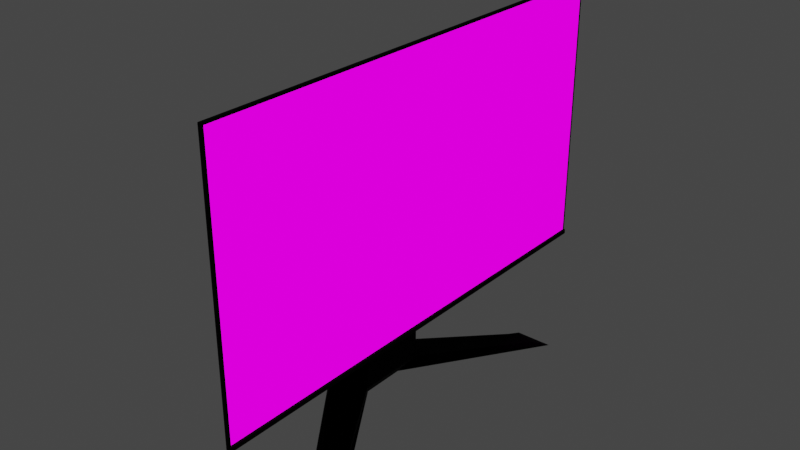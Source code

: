 # Source: monitor12.blend  (saved by Blender 3.4.6; exported with 4.5.12 LTS)
import bpy
from mathutils import Matrix  # noqa: F401  (used for matrix-valued properties, if any)

bpy.ops.wm.read_factory_settings(use_empty=True)
scene = bpy.context.scene
scene.name = 'Scene'

# ---- collections
col_collection = bpy.data.collections.new('Collection'); scene.collection.children.link(col_collection)

# ---- images (referenced by path relative to the original .blend; pixels are not part of the script)
import os
ASSET_DIR = os.environ.get("B2B_ASSET_DIR", "")  # directory of the original .blend (textures are referenced by path, not embedded)
HERE = os.path.dirname(os.path.abspath(__file__))  # packed textures are extracted next to this script under _unpacked/

def load_image(name, relpath, width, height, colorspace="sRGB"):
    """Load a texture the original file referenced (path relative to the .blend, or extracted next to this script)."""
    p = next((c for c in (os.path.join(HERE, relpath), os.path.join(ASSET_DIR, relpath)) if relpath and os.path.exists(c)), "")
    if p:
        img = bpy.data.images.load(p, check_existing=True)
        img.name = name
    else:  # same state as the original file: an image datablock whose file is absent (Cycles renders it pink)
        img = bpy.data.images.new(name, width, height)
        img.source = "FILE"
        img.filepath = "//" + (relpath or name)
    img.colorspace_settings.name = colorspace
    return img
img_screenshot_2023_12_30_134612_png = load_image('Screenshot 2023-12-30 134612.png', 'Screenshot 2023-12-30 134612.png', 1024, 1024, 'sRGB')

# ---- materials (node trees are filled in below, after node groups)
mat_plastic = bpy.data.materials.new('plastic')
mat_plastic.use_transparent_shadow = False
mat_screen = bpy.data.materials.new('screen')
mat_screen.use_transparent_shadow = False
mat_material = bpy.data.materials.new('Material')
mat_material.use_transparent_shadow = False

# ---- node groups
ng_auto_smooth = bpy.data.node_groups.new('Auto Smooth', 'GeometryNodeTree')
_s = ng_auto_smooth.interface.new_socket(name='Geometry', in_out='OUTPUT', socket_type='NodeSocketGeometry')
_s = ng_auto_smooth.interface.new_socket(name='Geometry', in_out='INPUT', socket_type='NodeSocketGeometry')
_s = ng_auto_smooth.interface.new_socket(name='Angle', in_out='INPUT', socket_type='NodeSocketFloat')
_s.subtype = 'ANGLE'
_s.min_value = 0.0
_s.max_value = 3.142
ng_auto_smooth.is_modifier = True
_N = ng_auto_smooth.nodes; _L = ng_auto_smooth.links
n0 = _N.new('NodeGroupOutput'); n0.name = 'Group Output'; n0.location = (480, -100)
n1 = _N.new('NodeGroupInput'); n1.name = 'Group Input'; n1.location = (-420, -300)
n2 = _N.new('NodeGroupInput'); n2.name = 'Group Input.001'; n2.location = (-60, -100)
n3 = _N.new('GeometryNodeSetShadeSmooth'); n3.name = 'Set Shade Smooth'; n3.location = (120, -100)
n3.domain = 'EDGE'
n4 = _N.new('GeometryNodeSetShadeSmooth'); n4.name = 'Set Shade Smooth.001'; n4.location = (300, -100)
n5 = _N.new('GeometryNodeInputMeshEdgeAngle'); n5.name = 'Edge Angle'; n5.location = (-420, -220)
n6 = _N.new('GeometryNodeInputEdgeSmooth'); n6.name = 'Is Edge Smooth'; n6.location = (-60, -160)
n7 = _N.new('GeometryNodeInputShadeSmooth'); n7.name = 'Is Face Smooth'; n7.location = (-240, -340)
n8 = _N.new('FunctionNodeBooleanMath'); n8.name = 'Boolean Math'; n8.location = (-60, -220)
n9 = _N.new('FunctionNodeCompare'); n9.name = 'Compare'; n9.location = (-240, -180)
n9.operation = 'LESS_EQUAL'
_L.new(n5.outputs[0], n9.inputs[0])
_L.new(n4.outputs[0], n0.inputs[0])
_L.new(n1.outputs[1], n9.inputs[1])
_L.new(n9.outputs[0], n8.inputs[0])
_L.new(n7.outputs[0], n8.inputs[1])
_L.new(n2.outputs[0], n3.inputs[0])
_L.new(n6.outputs[0], n3.inputs[1])
_L.new(n3.outputs[0], n4.inputs[0])
_L.new(n8.outputs[0], n3.inputs[2])
n0.is_active_output = True

# ---- material node trees
mat_plastic.use_nodes = True; mat_plastic.node_tree.nodes.clear()
_N = mat_plastic.node_tree.nodes; _L = mat_plastic.node_tree.links
n0 = _N.new('ShaderNodeBsdfPrincipled'); n0.name = 'Principled BSDF'; n0.location = (10, 300)
n0.distribution = 'GGX'
n0.subsurface_method = 'RANDOM_WALK_SKIN'
n0.inputs[0].default_value = (0.00704, 0.00704, 0.00704, 1.0)
n0.inputs[1].default_value = 0.7934
n0.inputs[2].default_value = 0.8884
n0.inputs[3].default_value = 1.45
n0.inputs[13].default_value = 0.2066
n0.inputs[27].default_value = (0.0, 0.0, 0.0, 1.0)
n0.inputs[28].default_value = 1.0
n1 = _N.new('ShaderNodeOutputMaterial'); n1.name = 'Material Output'; n1.location = (300, 300)
_L.new(n0.outputs[0], n1.inputs[0])
n1.is_active_output = True
mat_screen.use_nodes = True; mat_screen.node_tree.nodes.clear()
_N = mat_screen.node_tree.nodes; _L = mat_screen.node_tree.links
n0 = _N.new('ShaderNodeOutputMaterial'); n0.name = 'Material Output'; n0.location = (300, 300)
n1 = _N.new('ShaderNodeEmission'); n1.name = 'Emission'; n1.location = (10, 300)
n1.inputs[1].default_value = 1.5
n2 = _N.new('ShaderNodeTexImage'); n2.name = 'Image Texture'; n2.location = (-280, 278)
n2.image = img_screenshot_2023_12_30_134612_png
_L.new(n1.outputs[0], n0.inputs[0])
_L.new(n2.outputs[0], n1.inputs[0])
n0.is_active_output = True
mat_material.use_nodes = True; mat_material.node_tree.nodes.clear()
_N = mat_material.node_tree.nodes; _L = mat_material.node_tree.links
n0 = _N.new('ShaderNodeBsdfPrincipled'); n0.name = 'Principled BSDF'; n0.location = (10, 300)
n0.distribution = 'GGX'
n0.subsurface_method = 'RANDOM_WALK_SKIN'
n0.inputs[0].default_value = (0.003288, 0.003288, 0.003288, 1.0)
n0.inputs[1].default_value = 0.7107
n0.inputs[2].default_value = 1.0
n0.inputs[3].default_value = 1.45
n0.inputs[13].default_value = 0.1694
n0.inputs[27].default_value = (0.0, 0.0, 0.0, 1.0)
n0.inputs[28].default_value = 1.0
n1 = _N.new('ShaderNodeOutputMaterial'); n1.name = 'Material Output'; n1.location = (300, 300)
_L.new(n0.outputs[0], n1.inputs[0])
n1.is_active_output = True

# ---- world
world_world = bpy.data.worlds.new('World'); scene.world = world_world
world_world.use_nodes = True; world_world.node_tree.nodes.clear()
_N = world_world.node_tree.nodes; _L = world_world.node_tree.links
n0 = _N.new('ShaderNodeOutputWorld'); n0.name = 'World Output'; n0.location = (300, 300)
n1 = _N.new('ShaderNodeBackground'); n1.name = 'Background'; n1.location = (10, 300)
n1.inputs[0].default_value = (0.05088, 0.05088, 0.05088, 1.0)
_L.new(n1.outputs[0], n0.inputs[0])
n0.is_active_output = True
world_world.color = (0.05088, 0.05088, 0.05088)
world_world.use_sun_shadow = False
world_world.sun_shadow_jitter_overblur = 0.0

# ---- meshes
me_cylinder = bpy.data.meshes.new('Cylinder')
me_cylinder.from_pydata([(-3.351, -5.559, 2.548), (2.881, -5.559, 2.548), (-3.351, 5.559, 2.548), (2.881, 5.559, 2.548), (2.935, 5.617, 2.548), (2.935, -5.617, 2.548), (-3.405, -5.617, 2.548), (-3.405, 5.617, 2.548), (3.002, -4.88, 2.064), (2.894, -4.88, 1.591), (3.002, 4.88, 2.064), (2.894, 4.88, 1.591), (3.002, -5.609, 2.639), (2.894, -5.609, 2.639), (3.002, 5.609, 2.639), (2.894, 5.609, 2.639), (3.002, 5.609, 2.539), (2.894, 5.609, 2.539), (3.002, -5.609, 2.539), (2.894, -5.609, 2.539), (0.2857, -4.88, 1.591), (0.2857, 4.88, 1.591), (0.06189, -5.609, 2.532), (0.06189, 5.609, 2.532), (3.002, 5.609, 2.366), (2.894, -5.609, 2.366), (2.894, 5.609, 2.366), (3.002, -5.609, 2.366), (0.06189, -5.609, 2.366), (0.06189, 5.609, 2.366), (-3.399, 5.609, 2.366), (-3.399, 5.609, 2.539), (-3.399, -5.609, 2.539), (-3.399, -5.609, 2.366), (3.002, -2.541, 2.064), (2.894, -2.541, 1.591), (3.002, -2.92, 2.639), (2.894, -2.92, 2.639), (2.894, -2.92, 2.539), (3.002, -2.92, 2.539), (0.2857, -2.541, 1.591), (0.06189, -2.92, 2.532), (0.06189, -2.92, 2.366), (3.002, -2.92, 2.366), (-3.399, -2.92, 2.539), (-3.399, -2.92, 2.366), (3.002, -4.844, 2.064), (2.894, -5.567, 2.639), (2.894, -5.567, 2.539), (3.002, -5.567, 2.539), (0.06189, -5.567, 2.532), (0.06189, -5.567, 2.366), (3.002, -5.567, 2.366), (-3.399, -5.567, 2.539), (-3.399, -5.567, 2.366), (2.662, -4.844, 1.591), (3.002, -5.567, 2.639), (0.2857, -4.844, 1.591), (2.662, -2.584, 1.591), (3.002, -2.97, 2.639), (0.2857, -2.584, 1.591), (3.002, -2.584, 2.064), (2.894, -2.97, 2.639), (2.894, -2.97, 2.539), (3.002, -2.97, 2.539), (0.06189, -2.97, 2.532), (0.06189, -2.97, 2.366), (3.002, -2.97, 2.366), (-3.399, -2.97, 2.539), (-3.399, -2.97, 2.366), (2.94, -4.88, 1.795), (2.94, 4.88, 1.795), (2.94, 5.609, 2.639), (2.94, -5.609, 2.639), (2.94, -5.609, 2.539), (2.94, 5.609, 2.539), (2.94, 5.609, 2.366), (2.94, -5.609, 2.366), (2.94, -2.92, 2.639), (2.94, -2.541, 1.795), (2.709, -4.844, 2.024), (2.94, -5.567, 2.639), (2.94, -2.97, 2.639), (2.709, -2.584, 2.024), (1.039, -0.9861, 1.493), (-0.9327, -0.9861, 1.493), (1.039, 0.9861, 1.493), (-0.9327, 0.9861, 1.493), (1.039, -0.9861, 2.45), (-0.9327, -0.9861, 2.45), (1.039, 0.9861, 2.45), (-0.9327, 0.9861, 2.45), (0.0, 0.628, -4.172e-07), (2.384e-07, 0.628, 1.645), (0.1225, 0.616, -4.172e-07), (0.1225, 0.616, 1.645), (0.2403, 0.5802, -4.172e-07), (0.2403, 0.5802, 1.645), (0.3489, 0.5222, -6.557e-07), (0.3489, 0.5222, 1.645), (0.4441, 0.4441, -6.557e-07), (0.4441, 0.4441, 1.645), (0.5222, 0.3489, -6.557e-07), (0.5222, 0.3489, 1.645), (0.5802, 0.2403, -6.557e-07), (0.5802, 0.2403, 1.645), (0.616, 0.1225, -6.557e-07), (0.616, 0.1225, 1.645), (0.628, -6.582e-09, -6.557e-07), (0.628, -6.582e-09, 1.645), (0.616, -0.1225, -6.557e-07), (0.616, -0.1225, 1.645), (0.5802, -0.2403, -6.557e-07), (0.5802, -0.2403, 1.645), (0.5222, -0.3489, -6.557e-07), (0.5222, -0.3489, 1.645), (0.4441, -0.4441, -6.557e-07), (0.4441, -0.4441, 1.645), (0.3489, -0.5222, -6.557e-07), (0.3489, -0.5222, 1.645), (0.2403, -0.5802, -4.172e-07), (0.2403, -0.5802, 1.645), (0.1225, -0.616, -4.172e-07), (0.1225, -0.616, 1.645), (0.0, -0.628, -4.172e-07), (2.384e-07, -0.628, 1.645), (-0.1225, -0.616, -4.172e-07), (-0.1225, -0.616, 1.645), (-0.2403, -0.5802, -4.172e-07), (-0.2403, -0.5802, 1.645), (-0.3489, -0.5222, -4.172e-07), (-0.3489, -0.5222, 1.645), (-0.4441, -0.4441, -4.172e-07), (-0.4441, -0.4441, 1.645), (-0.5222, -0.3489, -4.172e-07), (-0.5222, -0.3489, 1.645), (-0.5802, -0.2403, -4.172e-07), (-0.5802, -0.2403, 1.645), (-0.616, -0.1225, -4.172e-07), (-0.616, -0.1225, 1.645), (-0.628, -6.582e-09, -4.172e-07), (-0.628, -6.582e-09, 1.645), (-0.616, 0.1225, -4.172e-07), (-0.616, 0.1225, 1.645), (-0.5802, 0.2403, -4.172e-07), (-0.5802, 0.2403, 1.645), (-0.5222, 0.3489, -4.172e-07), (-0.5222, 0.3489, 1.645), (-0.4441, 0.4441, -4.172e-07), (-0.4441, 0.4441, 1.645), (-0.3489, 0.5222, -4.172e-07), (-0.3489, 0.5222, 1.645), (-0.2403, 0.5802, -4.172e-07), (-0.2403, 0.5802, 1.645), (-0.1225, 0.616, -4.172e-07), (-0.1225, 0.616, 1.645)], [], [(0, 2, 3, 1), (3, 2, 7, 4), (0, 1, 5, 6), (1, 3, 4, 5), (2, 0, 6, 7), (79, 35, 11, 71), (75, 17, 15, 72), (81, 47, 13, 73), (77, 25, 9, 70), (49, 56, 12, 18), (55, 9, 20, 57), (47, 48, 19, 13), (52, 49, 18, 27), (73, 13, 19, 74), (76, 26, 17, 75), (51, 57, 20, 28), (26, 11, 21, 29), (25, 19, 22, 28), (38, 17, 23, 41), (9, 25, 28, 20), (17, 26, 29, 23), (23, 29, 30, 31), (71, 11, 26, 76), (46, 52, 27, 8), (74, 19, 25, 77), (53, 54, 33, 32), (51, 28, 33, 54), (41, 23, 31, 44), (28, 22, 32, 33), (65, 41, 44, 68), (29, 42, 45, 30), (31, 30, 45, 44), (10, 24, 43, 34), (63, 38, 41, 65), (29, 21, 40, 42), (24, 16, 39, 43), (15, 17, 38, 37), (11, 35, 40, 21), (16, 14, 36, 39), (72, 15, 37, 78), (83, 58, 35, 79), (70, 9, 55, 80), (19, 48, 50, 22), (22, 50, 53, 32), (66, 51, 54, 69), (68, 69, 54, 53), (61, 67, 52, 46), (66, 60, 57, 51), (67, 64, 49, 52), (62, 63, 48, 47), (58, 55, 57, 60), (64, 59, 56, 49), (82, 62, 47, 81), (78, 37, 62, 82), (39, 36, 59, 64), (35, 58, 60, 40), (37, 38, 63, 62), (43, 39, 64, 67), (42, 40, 60, 66), (34, 43, 67, 61), (44, 45, 69, 68), (42, 66, 69, 45), (80, 55, 58, 83), (48, 63, 65, 50), (50, 65, 68, 53), (46, 80, 83, 61), (36, 78, 82, 59), (59, 82, 81, 56), (8, 70, 80, 46), (61, 83, 79, 34), (14, 72, 78, 36), (18, 74, 77, 27), (10, 71, 76, 24), (24, 76, 75, 16), (12, 73, 74, 18), (27, 77, 70, 8), (56, 81, 73, 12), (16, 75, 72, 14), (34, 79, 71, 10), (84, 85, 87, 86), (86, 87, 91, 90), (90, 91, 89, 88), (88, 89, 85, 84), (86, 90, 88, 84), (91, 87, 85, 89), (92, 93, 95, 94), (94, 95, 97, 96), (96, 97, 99, 98), (98, 99, 101, 100), (100, 101, 103, 102), (102, 103, 105, 104), (104, 105, 107, 106), (106, 107, 109, 108), (108, 109, 111, 110), (110, 111, 113, 112), (112, 113, 115, 114), (114, 115, 117, 116), (116, 117, 119, 118), (118, 119, 121, 120), (120, 121, 123, 122), (122, 123, 125, 124), (124, 125, 127, 126), (126, 127, 129, 128), (128, 129, 131, 130), (130, 131, 133, 132), (132, 133, 135, 134), (134, 135, 137, 136), (136, 137, 139, 138), (138, 139, 141, 140), (140, 141, 143, 142), (142, 143, 145, 144), (144, 145, 147, 146), (146, 147, 149, 148), (148, 149, 151, 150), (150, 151, 153, 152), (95, 93, 155, 153, 151, 149, 147, 145, 143, 141, 139, 137, 135, 133, 131, 129, 127, 125, 123, 121, 119, 117, 115, 113, 111, 109, 107, 105, 103, 101, 99, 97), (152, 153, 155, 154), (154, 155, 93, 92), (92, 94, 96, 98, 100, 102, 104, 106, 108, 110, 112, 114, 116, 118, 120, 122, 124, 126, 128, 130, 132, 134, 136, 138, 140, 142, 144, 146, 148, 150, 152, 154)])
me_cylinder.polygons.foreach_set('use_smooth', [1, 1, 1, 1, 1, 1, 1, 1, 1, 1, 1, 1, 1, 1, 1, 1, 1, 1, 1, 1, 1, 1, 1, 1, 1, 1, 1, 1, 1, 1, 1, 1, 1, 1, 1, 1, 1, 1, 1, 1, 1, 1, 1, 1, 1, 1, 1, 1, 1, 1, 1, 1, 1, 1, 1, 1, 1, 1, 1, 1, 1, 1, 1, 1, 1, 1, 1, 1, 1, 1, 1, 1, 1, 1, 1, 1, 1, 1, 1, 0, 0, 0, 0, 0, 0, 0, 0, 0, 0, 0, 0, 0, 0, 0, 0, 0, 0, 0, 0, 0, 0, 0, 0, 0, 0, 0, 0, 0, 0, 0, 0, 0, 0, 0, 0, 0, 0, 0, 0])
me_cylinder.polygons.foreach_set('material_index', [1, 0, 0, 0, 0, 0, 0, 0, 0, 0, 0, 0, 0, 0, 0, 0, 0, 0, 0, 0, 0, 0, 0, 0, 0, 0, 0, 0, 0, 0, 0, 0, 0, 0, 0, 0, 0, 0, 0, 0, 0, 0, 0, 0, 0, 0, 0, 0, 0, 0, 0, 0, 0, 0, 0, 0, 0, 0, 0, 0, 0, 0, 0, 0, 0, 0, 0, 0, 0, 0, 0, 0, 0, 0, 0, 0, 0, 0, 0, 0, 0, 0, 0, 0, 0, 0, 0, 0, 0, 0, 0, 0, 0, 0, 0, 0, 0, 0, 0, 0, 0, 0, 0, 0, 0, 0, 0, 0, 0, 0, 0, 0, 0, 0, 0, 0, 0, 0, 0])
_uv = me_cylinder.uv_layers.new(name='UVMap')
_uv.uv.foreach_set('vector', [0.001854, 0.9953, 0.9981, 0.9953, 0.9997, 0.0009694, 0.0003485, 0.0009694, 1.0, 1.0, 0.0, 1.0, 0.0, 1.0, 1.0, 1.0, 0.0, 0.0, 1.0, 0.0, 1.0, 0.0, 0.0, 0.0, 1.0, 0.0, 1.0, 1.0, 1.0, 1.0, 1.0, 0.0, 0.0, 1.0, 0.0, 0.0, 0.0, 0.0, 0.0, 1.0, 0.5172, 0.05992, 0.625, 0.05992, 0.625, 0.25, 0.5172, 0.25, 0.5172, 0.4567, 0.625, 0.4567, 0.625, 0.5, 0.5172, 0.5, 0.5172, 0.7491, 0.625, 0.7491, 0.625, 0.75, 0.5172, 0.75, 0.5172, 0.8688, 0.625, 0.8688, 0.625, 1.0, 0.5172, 1.0, 0.3317, 0.7491, 0.375, 0.7491, 0.375, 0.75, 0.3317, 0.75, 0.625, 0.0009366, 0.625, 0.0, 0.625, 0.0, 0.625, 0.0009366, 0.625, 0.7491, 0.6683, 0.7491, 0.6683, 0.75, 0.625, 0.75, 0.2562, 0.7491, 0.3317, 0.7491, 0.3317, 0.75, 0.2562, 0.75, 0.5172, 0.75, 0.625, 0.75, 0.625, 0.7933, 0.5172, 0.7933, 0.5172, 0.3812, 0.625, 0.3812, 0.625, 0.4567, 0.5172, 0.4567, 0.7438, 0.7491, 0.875, 0.7491, 0.875, 0.75, 0.7438, 0.75, 0.625, 0.3812, 0.625, 0.25, 0.625, 0.25, 0.625, 0.3812, 0.625, 0.8688, 0.625, 0.7933, 0.625, 0.7933, 0.625, 0.8688, 0.6683, 0.6901, 0.6683, 0.5, 0.6683, 0.5, 0.6683, 0.6901, 0.625, 1.0, 0.625, 0.8688, 0.625, 0.8688, 0.625, 1.0, 0.625, 0.4567, 0.625, 0.3812, 0.625, 0.3812, 0.625, 0.4567, 0.625, 0.4567, 0.625, 0.3812, 0.625, 0.3812, 0.625, 0.4567, 0.5172, 0.25, 0.625, 0.25, 0.625, 0.3812, 0.5172, 0.3812, 0.125, 0.7491, 0.2562, 0.7491, 0.2562, 0.75, 0.125, 0.75, 0.5172, 0.7933, 0.625, 0.7933, 0.625, 0.8688, 0.5172, 0.8688, 0.6683, 0.7491, 0.7438, 0.7491, 0.7438, 0.75, 0.6683, 0.75, 0.7438, 0.7491, 0.7438, 0.75, 0.7438, 0.75, 0.7438, 0.7491, 0.6683, 0.6901, 0.6683, 0.5, 0.6683, 0.5, 0.6683, 0.6901, 0.625, 0.8688, 0.625, 0.7933, 0.625, 0.7933, 0.625, 0.8688, 0.6683, 0.6912, 0.6683, 0.6901, 0.6683, 0.6901, 0.6683, 0.6912, 0.7438, 0.5, 0.7438, 0.6901, 0.7438, 0.6901, 0.7438, 0.5, 0.6683, 0.5, 0.7438, 0.5, 0.7438, 0.6901, 0.6683, 0.6901, 0.125, 0.5, 0.2562, 0.5, 0.2562, 0.6901, 0.125, 0.6901, 0.6683, 0.6912, 0.6683, 0.6901, 0.6683, 0.6901, 0.6683, 0.6912, 0.7438, 0.5, 0.875, 0.5, 0.875, 0.6901, 0.7438, 0.6901, 0.2562, 0.5, 0.3317, 0.5, 0.3317, 0.6901, 0.2562, 0.6901, 0.625, 0.5, 0.6683, 0.5, 0.6683, 0.6901, 0.625, 0.6901, 0.625, 0.25, 0.625, 0.05992, 0.625, 0.05992, 0.625, 0.25, 0.3317, 0.5, 0.375, 0.5, 0.375, 0.6901, 0.3317, 0.6901, 0.5172, 0.5, 0.625, 0.5, 0.625, 0.6901, 0.5172, 0.6901, 0.5172, 0.05881, 0.625, 0.05881, 0.625, 0.05992, 0.5172, 0.05992, 0.5172, 0.0, 0.625, 0.0, 0.625, 0.0009366, 0.5172, 0.0009366, 0.6683, 0.75, 0.6683, 0.7491, 0.6683, 0.7491, 0.6683, 0.75, 0.6683, 0.75, 0.6683, 0.7491, 0.6683, 0.7491, 0.6683, 0.75, 0.7438, 0.6912, 0.7438, 0.7491, 0.7438, 0.7491, 0.7438, 0.6912, 0.6683, 0.6912, 0.7438, 0.6912, 0.7438, 0.7491, 0.6683, 0.7491, 0.125, 0.6912, 0.2562, 0.6912, 0.2562, 0.7491, 0.125, 0.7491, 0.7438, 0.6912, 0.875, 0.6912, 0.875, 0.7491, 0.7438, 0.7491, 0.2562, 0.6912, 0.3317, 0.6912, 0.3317, 0.7491, 0.2562, 0.7491, 0.625, 0.6912, 0.6683, 0.6912, 0.6683, 0.7491, 0.625, 0.7491, 0.625, 0.05881, 0.625, 0.0009366, 0.625, 0.0009366, 0.625, 0.05881, 0.3317, 0.6912, 0.375, 0.6912, 0.375, 0.7491, 0.3317, 0.7491, 0.5172, 0.6912, 0.625, 0.6912, 0.625, 0.7491, 0.5172, 0.7491, 0.5172, 0.6901, 0.625, 0.6901, 0.625, 0.6912, 0.5172, 0.6912, 0.3317, 0.6901, 0.375, 0.6901, 0.375, 0.6912, 0.3317, 0.6912, 0.625, 0.05992, 0.625, 0.05881, 0.625, 0.05881, 0.625, 0.05992, 0.625, 0.6901, 0.6683, 0.6901, 0.6683, 0.6912, 0.625, 0.6912, 0.2562, 0.6901, 0.3317, 0.6901, 0.3317, 0.6912, 0.2562, 0.6912, 0.7438, 0.6901, 0.875, 0.6901, 0.875, 0.6912, 0.7438, 0.6912, 0.125, 0.6901, 0.2562, 0.6901, 0.2562, 0.6912, 0.125, 0.6912, 0.6683, 0.6901, 0.7438, 0.6901, 0.7438, 0.6912, 0.6683, 0.6912, 0.7438, 0.6901, 0.7438, 0.6912, 0.7438, 0.6912, 0.7438, 0.6901, 0.5172, 0.0009366, 0.625, 0.0009366, 0.625, 0.05881, 0.5172, 0.05881, 0.6683, 0.7491, 0.6683, 0.6912, 0.6683, 0.6912, 0.6683, 0.7491, 0.6683, 0.7491, 0.6683, 0.6912, 0.6683, 0.6912, 0.6683, 0.7491, 0.375, 0.0009366, 0.5172, 0.0009366, 0.5172, 0.05881, 0.375, 0.05881, 0.375, 0.6901, 0.5172, 0.6901, 0.5172, 0.6912, 0.375, 0.6912, 0.375, 0.6912, 0.5172, 0.6912, 0.5172, 0.7491, 0.375, 0.7491, 0.375, 0.0, 0.5172, 0.0, 0.5172, 0.0009366, 0.375, 0.0009366, 0.375, 0.05881, 0.5172, 0.05881, 0.5172, 0.05992, 0.375, 0.05992, 0.375, 0.5, 0.5172, 0.5, 0.5172, 0.6901, 0.375, 0.6901, 0.375, 0.7933, 0.5172, 0.7933, 0.5172, 0.8688, 0.375, 0.8688, 0.375, 0.25, 0.5172, 0.25, 0.5172, 0.3812, 0.375, 0.3812, 0.375, 0.3812, 0.5172, 0.3812, 0.5172, 0.4567, 0.375, 0.4567, 0.375, 0.75, 0.5172, 0.75, 0.5172, 0.7933, 0.375, 0.7933, 0.375, 0.8688, 0.5172, 0.8688, 0.5172, 1.0, 0.375, 1.0, 0.375, 0.7491, 0.5172, 0.7491, 0.5172, 0.75, 0.375, 0.75, 0.375, 0.4567, 0.5172, 0.4567, 0.5172, 0.5, 0.375, 0.5, 0.375, 0.05992, 0.5172, 0.05992, 0.5172, 0.25, 0.375, 0.25, 0.375, 0.0, 0.625, 0.0, 0.625, 0.25, 0.375, 0.25, 0.375, 0.25, 0.625, 0.25, 0.625, 0.5, 0.375, 0.5, 0.375, 0.5, 0.625, 0.5, 0.625, 0.75, 0.375, 0.75, 0.375, 0.75, 0.625, 0.75, 0.625, 1.0, 0.375, 1.0, 0.125, 0.5, 0.375, 0.5, 0.375, 0.75, 0.125, 0.75, 0.625, 0.5, 0.875, 0.5, 0.875, 0.75, 0.625, 0.75, 1.0, 0.5, 1.0, 1.0, 0.9688, 1.0, 0.9688, 0.5, 0.9688, 0.5, 0.9688, 1.0, 0.9375, 1.0, 0.9375, 0.5, 0.9375, 0.5, 0.9375, 1.0, 0.9062, 1.0, 0.9062, 0.5, 0.9062, 0.5, 0.9062, 1.0, 0.875, 1.0, 0.875, 0.5, 0.875, 0.5, 0.875, 1.0, 0.8438, 1.0, 0.8438, 0.5, 0.8438, 0.5, 0.8438, 1.0, 0.8125, 1.0, 0.8125, 0.5, 0.8125, 0.5, 0.8125, 1.0, 0.7812, 1.0, 0.7812, 0.5, 0.7812, 0.5, 0.7812, 1.0, 0.75, 1.0, 0.75, 0.5, 0.75, 0.5, 0.75, 1.0, 0.7188, 1.0, 0.7188, 0.5, 0.7188, 0.5, 0.7188, 1.0, 0.6875, 1.0, 0.6875, 0.5, 0.6875, 0.5, 0.6875, 1.0, 0.6562, 1.0, 0.6562, 0.5, 0.6562, 0.5, 0.6562, 1.0, 0.625, 1.0, 0.625, 0.5, 0.625, 0.5, 0.625, 1.0, 0.5938, 1.0, 0.5938, 0.5, 0.5938, 0.5, 0.5938, 1.0, 0.5625, 1.0, 0.5625, 0.5, 0.5625, 0.5, 0.5625, 1.0, 0.5312, 1.0, 0.5312, 0.5, 0.5312, 0.5, 0.5312, 1.0, 0.5, 1.0, 0.5, 0.5, 0.5, 0.5, 0.5, 1.0, 0.4688, 1.0, 0.4688, 0.5, 0.4688, 0.5, 0.4688, 1.0, 0.4375, 1.0, 0.4375, 0.5, 0.4375, 0.5, 0.4375, 1.0, 0.4062, 1.0, 0.4062, 0.5, 0.4062, 0.5, 0.4062, 1.0, 0.375, 1.0, 0.375, 0.5, 0.375, 0.5, 0.375, 1.0, 0.3438, 1.0, 0.3438, 0.5, 0.3438, 0.5, 0.3438, 1.0, 0.3125, 1.0, 0.3125, 0.5, 0.3125, 0.5, 0.3125, 1.0, 0.2812, 1.0, 0.2812, 0.5, 0.2812, 0.5, 0.2812, 1.0, 0.25, 1.0, 0.25, 0.5, 0.25, 0.5, 0.25, 1.0, 0.2188, 1.0, 0.2188, 0.5, 0.2188, 0.5, 0.2188, 1.0, 0.1875, 1.0, 0.1875, 0.5, 0.1875, 0.5, 0.1875, 1.0, 0.1562, 1.0, 0.1562, 0.5, 0.1562, 0.5, 0.1562, 1.0, 0.125, 1.0, 0.125, 0.5, 0.125, 0.5, 0.125, 1.0, 0.09375, 1.0, 0.09375, 0.5, 0.09375, 0.5, 0.09375, 1.0, 0.0625, 1.0, 0.0625, 0.5, 0.2968, 0.4854, 0.25, 0.49, 0.2032, 0.4854, 0.1582, 0.4717, 0.1167, 0.4496, 0.08029, 0.4197, 0.05045, 0.3833, 0.02827, 0.3418, 0.01461, 0.2968, 0.01, 0.25, 0.01461, 0.2032, 0.02827, 0.1582, 0.05045, 0.1167, 0.08029, 0.08029, 0.1167, 0.05045, 0.1582, 0.02827, 0.2032, 0.01461, 0.25, 0.01, 0.2968, 0.01461, 0.3418, 0.02827, 0.3833, 0.05045, 0.4197, 0.08029, 0.4496, 0.1167, 0.4717, 0.1582, 0.4854, 0.2032, 0.49, 0.25, 0.4854, 0.2968, 0.4717, 0.3418, 0.4496, 0.3833, 0.4197, 0.4197, 0.3833, 0.4496, 0.3418, 0.4717, 0.0625, 0.5, 0.0625, 1.0, 0.03125, 1.0, 0.03125, 0.5, 0.03125, 0.5, 0.03125, 1.0, 0.0, 1.0, 0.0, 0.5, 0.75, 0.49, 0.7968, 0.4854, 0.8418, 0.4717, 0.8833, 0.4496, 0.9197, 0.4197, 0.9496, 0.3833, 0.9717, 0.3418, 0.9854, 0.2968, 0.99, 0.25, 0.9854, 0.2032, 0.9717, 0.1582, 0.9496, 0.1167, 0.9197, 0.08029, 0.8833, 0.05045, 0.8418, 0.02827, 0.7968, 0.01461, 0.75, 0.01, 0.7032, 0.01461, 0.6582, 0.02827, 0.6167, 0.05045, 0.5803, 0.08029, 0.5504, 0.1167, 0.5283, 0.1582, 0.5146, 0.2032, 0.51, 0.25, 0.5146, 0.2968, 0.5283, 0.3418, 0.5504, 0.3833, 0.5803, 0.4197, 0.6167, 0.4496, 0.6582, 0.4717, 0.7032, 0.4854])
me_cylinder.materials.append(mat_plastic)
me_cylinder.materials.append(mat_screen)
me_cylinder.update()
me_cube = bpy.data.meshes.new('Cube')
me_cube.from_pydata([(-1.0, -0.6927, -1.0), (-1.0, -0.6927, 1.0), (-1.0, 0.6927, -1.0), (-1.0, 0.6927, 1.0), (1.0, -1.0, -1.0), (1.0, -1.0, 1.0), (1.0, 1.0, -1.0), (1.0, 1.0, 1.0), (-0.3236, 1.0, -1.0), (-0.1189, 1.0, 1.302), (-0.3236, -1.0, -1.0), (-0.1189, -1.0, 1.302), (-1.774, 0.7854, -4.49), (-1.774, -0.7854, -4.49), (-0.9216, 1.134, -4.49), (0.7468, -1.134, -4.49), (0.7468, 1.134, -4.49), (-0.9216, -1.134, -4.49), (-2.514, 0.9323, -7.488), (-2.514, -0.9323, -7.488), (-1.502, 1.346, -7.488), (-0.04118, -0.7865, -7.488), (-0.04118, 0.7865, -7.488), (-1.502, -1.346, -7.488), (0.5583, 1.283, -6.94), (-1.329, 1.283, -6.94), (0.5583, -1.283, -6.94), (-2.294, 0.8886, -6.94), (-2.294, -0.8886, -6.94), (-1.329, -1.283, -6.94), (4.059, 5.168, -7.35), (4.725, 5.53, -7.488), (2.745, 5.53, -7.488), (2.745, -5.53, -7.488), (4.725, -5.53, -7.488), (4.059, -5.168, -7.35), (2.917, 5.27, -7.35), (2.917, -5.27, -7.35)], [], [(0, 1, 3, 2), (8, 9, 7, 6), (6, 7, 5, 4), (10, 11, 1, 0), (0, 2, 12, 13), (9, 3, 1, 11), (7, 9, 11, 5), (2, 8, 14, 12), (4, 5, 11, 10), (2, 3, 9, 8), (24, 26, 21, 22), (25, 24, 30, 36), (6, 4, 15, 16), (10, 0, 13, 17), (8, 6, 16, 14), (4, 10, 17, 15), (20, 22, 21, 23), (18, 20, 23, 19), (28, 27, 18, 19), (21, 26, 35, 34), (27, 25, 36), (20, 18, 32), (12, 14, 25, 27), (15, 17, 29, 26), (17, 13, 28, 29), (13, 12, 27, 28), (14, 16, 24, 25), (16, 15, 26, 24), (36, 30, 31, 32), (35, 37, 33, 34), (19, 23, 33), (26, 29, 37, 35), (18, 27, 36, 32), (28, 19, 33, 37), (29, 28, 37), (23, 21, 34, 33), (22, 20, 32, 31), (24, 22, 31, 30)])
_uv = me_cube.uv_layers.new(name='UVMap')
_uv.uv.foreach_set('vector', [0.375, 0.0, 0.625, 0.0, 0.625, 0.25, 0.375, 0.25, 0.375, 0.3345, 0.625, 0.3345, 0.625, 0.5, 0.375, 0.5, 0.375, 0.5, 0.625, 0.5, 0.625, 0.75, 0.375, 0.75, 0.375, 0.9155, 0.625, 0.9155, 0.625, 1.0, 0.375, 1.0, 0.375, 0.0, 0.375, 0.25, 0.375, 0.25, 0.375, 0.0, 0.7905, 0.5, 0.875, 0.5, 0.875, 0.75, 0.7905, 0.75, 0.625, 0.5, 0.7905, 0.5, 0.7905, 0.75, 0.625, 0.75, 0.375, 0.25, 0.375, 0.3345, 0.375, 0.3345, 0.375, 0.25, 0.375, 0.75, 0.625, 0.75, 0.625, 0.9155, 0.375, 0.9155, 0.375, 0.25, 0.625, 0.25, 0.625, 0.3345, 0.375, 0.3345, 0.375, 0.5, 0.375, 0.75, 0.375, 0.75, 0.375, 0.5, 0.375, 0.3345, 0.375, 0.5, 0.375, 0.5, 0.375, 0.3345, 0.375, 0.5, 0.375, 0.75, 0.375, 0.75, 0.375, 0.5, 0.375, 0.9155, 0.375, 1.0, 0.375, 1.0, 0.375, 0.9155, 0.375, 0.3345, 0.375, 0.5, 0.375, 0.5, 0.375, 0.3345, 0.375, 0.75, 0.375, 0.9155, 0.375, 0.9155, 0.375, 0.75, 0.2095, 0.5, 0.375, 0.5, 0.375, 0.75, 0.2095, 0.75, 0.125, 0.5, 0.2095, 0.5, 0.2095, 0.75, 0.125, 0.75, 0.375, 0.0, 0.375, 0.25, 0.375, 0.25, 0.375, 0.0, 0.375, 0.75, 0.375, 0.75, 0.375, 0.75, 0.375, 0.75, 0.375, 0.25, 0.375, 0.3345, 0.375, 0.25, 0.2095, 0.5, 0.125, 0.5, 0.2095, 0.5, 0.375, 0.25, 0.375, 0.3345, 0.375, 0.3345, 0.375, 0.25, 0.375, 0.75, 0.375, 0.9155, 0.375, 0.9155, 0.375, 0.75, 0.375, 0.9155, 0.375, 1.0, 0.375, 1.0, 0.375, 0.9155, 0.375, 0.0, 0.375, 0.25, 0.375, 0.25, 0.375, 0.0, 0.375, 0.3345, 0.375, 0.5, 0.375, 0.5, 0.375, 0.3345, 0.375, 0.5, 0.375, 0.75, 0.375, 0.75, 0.375, 0.5, 0.375, 0.3345, 0.375, 0.5, 0.375, 0.5, 0.375, 0.3345, 0.375, 0.75, 0.375, 0.9155, 0.375, 0.9155, 0.375, 0.75, 0.125, 0.75, 0.2095, 0.75, 0.125, 0.75, 0.375, 0.75, 0.375, 0.9155, 0.375, 0.9155, 0.375, 0.75, 0.375, 0.25, 0.375, 0.25, 0.375, 0.25, 0.375, 0.25, 0.375, 0.0, 0.375, 0.0, 0.375, 0.0, 0.375, 0.0, 0.375, 0.9155, 0.375, 1.0, 0.375, 0.9155, 0.2095, 0.75, 0.375, 0.75, 0.375, 0.75, 0.2095, 0.75, 0.375, 0.5, 0.2095, 0.5, 0.2095, 0.5, 0.375, 0.5, 0.375, 0.5, 0.375, 0.5, 0.375, 0.5, 0.375, 0.5])
me_cube.materials.append(mat_material)
me_cube.update()

# ---- objects
ob_cylinder = bpy.data.objects.new('Cylinder', me_cylinder)
ob_cube = bpy.data.objects.new('Cube', me_cube)

# ---- transforms, parenting, visibility, modifiers, constraints
ob_cylinder.location = (-0.1614, -6.985e-09, 0.717)
ob_cylinder.rotation_euler = (-0.0, 1.571, 0.0)
ob_cylinder.scale = (0.1436, 0.1436, 0.06413)
_m = ob_cylinder.modifiers.new('Auto Smooth', 'NODES')
_m.node_group = ng_auto_smooth
_gi = [s.identifier for s in ng_auto_smooth.interface.items_tree if s.item_type == 'SOCKET' and s.in_out == 'INPUT']
_m[_gi[1]] = 0.5236  # Angle
ob_cube.location = (-0.1614, -6.985e-09, 0.7209)
ob_cube.scale = (0.06339, 0.09622, 0.09622)

# ---- collection membership
col_collection.objects.link(ob_cylinder)
col_collection.objects.link(ob_cube)

# ---- scene / render settings (as saved in the file)
scene.frame_start = 1; scene.frame_end = 250; scene.frame_set(1)
scene.render.engine = 'BLENDER_EEVEE_NEXT'
scene.cycles.sampling_pattern = 'TABULATED_SOBOL'
scene.cycles.use_light_tree = False
scene.view_settings.view_transform = 'Filmic'
bpy.context.view_layer.update()

# ---- added for rendering (the .blend has no active camera): camera
cam_auto = bpy.data.cameras.new('AutoCamera')
cam_auto.lens = 50.0
cam_auto.sensor_width = 36.0
cam_auto.clip_end = 1000.0
ob_auto_camera = bpy.data.objects.new('AutoCamera', cam_auto)
scene.collection.objects.link(ob_auto_camera)
ob_auto_camera.location = (1.81945, -2.29293, 2.13175)
ob_auto_camera.rotation_euler = (1.09748, -7.21219e-08, 0.694738)
scene.camera = ob_auto_camera
bpy.context.view_layer.update()
